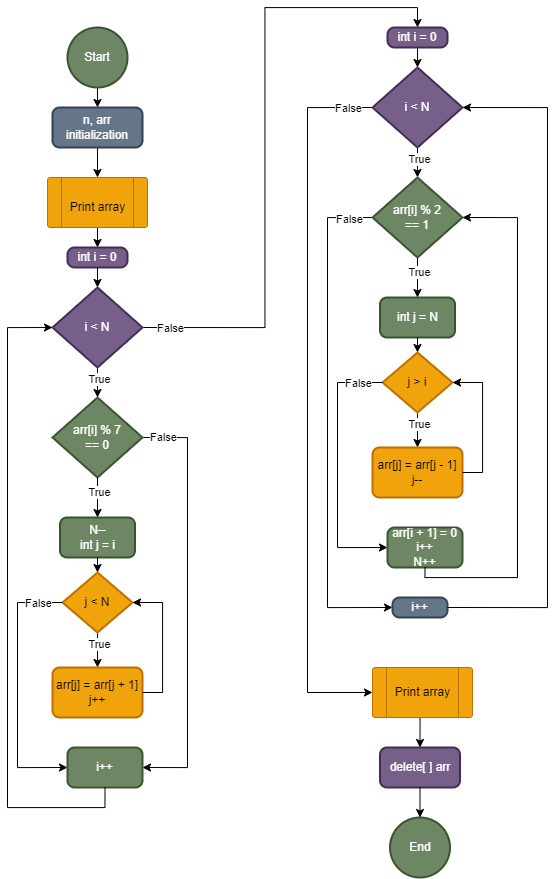

The diagram above was exported from draw.io. Its source (the exported page's mxGraphModel, read from the mxfile embedded in the PNG):
<mxGraphModel dx="1382" dy="927" grid="1" gridSize="10" guides="1" tooltips="1" connect="1" arrows="1" fold="1" page="1" pageScale="1" pageWidth="827" pageHeight="1169" math="0" shadow="0">
  <root>
    <mxCell id="0" />
    <mxCell id="1" parent="0" />
    <mxCell id="GMua5BomyKuMIP9xBXje-6" style="edgeStyle=orthogonalEdgeStyle;rounded=0;orthogonalLoop=1;jettySize=auto;html=1;exitX=0.5;exitY=1;exitDx=0;exitDy=0;exitPerimeter=0;entryX=0.5;entryY=0;entryDx=0;entryDy=0;" parent="1" source="GMua5BomyKuMIP9xBXje-2" target="GMua5BomyKuMIP9xBXje-5" edge="1">
      <mxGeometry relative="1" as="geometry" />
    </mxCell>
    <mxCell id="GMua5BomyKuMIP9xBXje-2" value="Start" style="strokeWidth=2;html=1;shape=mxgraph.flowchart.start_2;whiteSpace=wrap;fillColor=#6d8764;fontColor=#ffffff;strokeColor=#3A5431;" parent="1" vertex="1">
      <mxGeometry x="200" y="40" width="60" height="60" as="geometry" />
    </mxCell>
    <mxCell id="GMua5BomyKuMIP9xBXje-3" value="End" style="strokeWidth=2;html=1;shape=mxgraph.flowchart.start_2;whiteSpace=wrap;fillColor=#6d8764;fontColor=#ffffff;strokeColor=#3A5431;" parent="1" vertex="1">
      <mxGeometry x="522.5" y="830" width="60" height="60" as="geometry" />
    </mxCell>
    <mxCell id="GMua5BomyKuMIP9xBXje-8" style="edgeStyle=orthogonalEdgeStyle;rounded=0;orthogonalLoop=1;jettySize=auto;html=1;exitX=0.5;exitY=1;exitDx=0;exitDy=0;entryX=0.5;entryY=0;entryDx=0;entryDy=0;" parent="1" source="GMua5BomyKuMIP9xBXje-5" target="GMua5BomyKuMIP9xBXje-10" edge="1">
      <mxGeometry relative="1" as="geometry">
        <mxPoint x="230" y="190" as="targetPoint" />
      </mxGeometry>
    </mxCell>
    <mxCell id="GMua5BomyKuMIP9xBXje-5" value="n, arr initialization" style="rounded=1;whiteSpace=wrap;html=1;absoluteArcSize=1;arcSize=14;strokeWidth=2;fillColor=#647687;fontColor=#ffffff;strokeColor=#314354;" parent="1" vertex="1">
      <mxGeometry x="185" y="120" width="90" height="40" as="geometry" />
    </mxCell>
    <mxCell id="GMua5BomyKuMIP9xBXje-13" style="edgeStyle=orthogonalEdgeStyle;rounded=0;orthogonalLoop=1;jettySize=auto;html=1;exitX=0.5;exitY=1;exitDx=0;exitDy=0;entryX=0.5;entryY=0;entryDx=0;entryDy=0;" parent="1" source="GMua5BomyKuMIP9xBXje-10" target="GMua5BomyKuMIP9xBXje-14" edge="1">
      <mxGeometry relative="1" as="geometry">
        <mxPoint x="230" y="270" as="targetPoint" />
      </mxGeometry>
    </mxCell>
    <mxCell id="GMua5BomyKuMIP9xBXje-10" value="" style="verticalLabelPosition=bottom;verticalAlign=top;html=1;shape=process;whiteSpace=wrap;rounded=1;size=0.14;arcSize=6;fillColor=#f0a30a;fontColor=#000000;strokeColor=#BD7000;" parent="1" vertex="1">
      <mxGeometry x="180" y="190" width="100" height="50" as="geometry" />
    </mxCell>
    <mxCell id="GMua5BomyKuMIP9xBXje-11" value="Print array" style="text;html=1;align=center;verticalAlign=middle;resizable=0;points=[];autosize=1;strokeColor=none;fillColor=none;" parent="1" vertex="1">
      <mxGeometry x="190" y="205" width="80" height="30" as="geometry" />
    </mxCell>
    <mxCell id="GMua5BomyKuMIP9xBXje-14" value="int i = 0" style="rounded=1;whiteSpace=wrap;html=1;absoluteArcSize=1;arcSize=14;strokeWidth=2;fillColor=#76608a;fontColor=#ffffff;strokeColor=#432D57;" parent="1" vertex="1">
      <mxGeometry x="200" y="260" width="60" height="20" as="geometry" />
    </mxCell>
    <mxCell id="GMua5BomyKuMIP9xBXje-20" style="edgeStyle=orthogonalEdgeStyle;rounded=0;orthogonalLoop=1;jettySize=auto;html=1;exitX=0.5;exitY=1;exitDx=0;exitDy=0;exitPerimeter=0;entryX=0.5;entryY=0;entryDx=0;entryDy=0;entryPerimeter=0;" parent="1" source="GMua5BomyKuMIP9xBXje-16" target="GMua5BomyKuMIP9xBXje-21" edge="1">
      <mxGeometry relative="1" as="geometry">
        <mxPoint x="230" y="410" as="targetPoint" />
      </mxGeometry>
    </mxCell>
    <mxCell id="GMua5BomyKuMIP9xBXje-23" value="True" style="edgeLabel;html=1;align=center;verticalAlign=middle;resizable=0;points=[];" parent="GMua5BomyKuMIP9xBXje-20" vertex="1" connectable="0">
      <mxGeometry x="-0.2823" y="1" relative="1" as="geometry">
        <mxPoint as="offset" />
      </mxGeometry>
    </mxCell>
    <mxCell id="sDKs-wqGpry-n7iD5s1j-31" style="edgeStyle=orthogonalEdgeStyle;rounded=0;orthogonalLoop=1;jettySize=auto;html=1;exitX=1;exitY=0.5;exitDx=0;exitDy=0;exitPerimeter=0;entryX=0.5;entryY=0;entryDx=0;entryDy=0;" edge="1" parent="1" source="GMua5BomyKuMIP9xBXje-16" target="sDKs-wqGpry-n7iD5s1j-9">
      <mxGeometry relative="1" as="geometry" />
    </mxCell>
    <mxCell id="sDKs-wqGpry-n7iD5s1j-32" value="False" style="edgeLabel;html=1;align=center;verticalAlign=middle;resizable=0;points=[];" vertex="1" connectable="0" parent="sDKs-wqGpry-n7iD5s1j-31">
      <mxGeometry x="-0.9089" relative="1" as="geometry">
        <mxPoint as="offset" />
      </mxGeometry>
    </mxCell>
    <mxCell id="GMua5BomyKuMIP9xBXje-16" value="i &amp;lt; N" style="strokeWidth=2;html=1;shape=mxgraph.flowchart.decision;whiteSpace=wrap;fillColor=#76608a;fontColor=#ffffff;strokeColor=#432D57;" parent="1" vertex="1">
      <mxGeometry x="185" y="300" width="90" height="80" as="geometry" />
    </mxCell>
    <mxCell id="GMua5BomyKuMIP9xBXje-17" style="edgeStyle=orthogonalEdgeStyle;rounded=0;orthogonalLoop=1;jettySize=auto;html=1;exitX=0.5;exitY=1;exitDx=0;exitDy=0;entryX=0.5;entryY=0;entryDx=0;entryDy=0;entryPerimeter=0;" parent="1" source="GMua5BomyKuMIP9xBXje-14" target="GMua5BomyKuMIP9xBXje-16" edge="1">
      <mxGeometry relative="1" as="geometry" />
    </mxCell>
    <mxCell id="sDKs-wqGpry-n7iD5s1j-3" style="edgeStyle=orthogonalEdgeStyle;rounded=0;orthogonalLoop=1;jettySize=auto;html=1;exitX=1;exitY=0.5;exitDx=0;exitDy=0;exitPerimeter=0;entryX=1;entryY=0.5;entryDx=0;entryDy=0;" edge="1" parent="1" source="GMua5BomyKuMIP9xBXje-21" target="sDKs-wqGpry-n7iD5s1j-2">
      <mxGeometry relative="1" as="geometry">
        <Array as="points">
          <mxPoint x="320" y="450" />
          <mxPoint x="320" y="780" />
        </Array>
      </mxGeometry>
    </mxCell>
    <mxCell id="sDKs-wqGpry-n7iD5s1j-4" value="False" style="edgeLabel;html=1;align=center;verticalAlign=middle;resizable=0;points=[];" vertex="1" connectable="0" parent="sDKs-wqGpry-n7iD5s1j-3">
      <mxGeometry x="-0.9069" y="1" relative="1" as="geometry">
        <mxPoint as="offset" />
      </mxGeometry>
    </mxCell>
    <mxCell id="GMua5BomyKuMIP9xBXje-21" value="arr[i] % 7&lt;div&gt;== 0&lt;/div&gt;" style="strokeWidth=2;html=1;shape=mxgraph.flowchart.decision;whiteSpace=wrap;fillColor=#6d8764;fontColor=#ffffff;strokeColor=#3A5431;" parent="1" vertex="1">
      <mxGeometry x="185" y="410" width="90" height="80" as="geometry" />
    </mxCell>
    <mxCell id="GMua5BomyKuMIP9xBXje-25" value="N--&lt;div&gt;int j = i&lt;/div&gt;" style="rounded=1;whiteSpace=wrap;html=1;absoluteArcSize=1;arcSize=14;strokeWidth=2;fillColor=#6d8764;fontColor=#ffffff;strokeColor=#3A5431;" parent="1" vertex="1">
      <mxGeometry x="192.5" y="530" width="75" height="40" as="geometry" />
    </mxCell>
    <mxCell id="GMua5BomyKuMIP9xBXje-28" style="edgeStyle=orthogonalEdgeStyle;rounded=0;orthogonalLoop=1;jettySize=auto;html=1;exitX=0.5;exitY=1;exitDx=0;exitDy=0;exitPerimeter=0;entryX=0.5;entryY=0;entryDx=0;entryDy=0;" parent="1" source="GMua5BomyKuMIP9xBXje-21" target="GMua5BomyKuMIP9xBXje-25" edge="1">
      <mxGeometry relative="1" as="geometry">
        <mxPoint x="240" y="390" as="sourcePoint" />
        <mxPoint x="240" y="420" as="targetPoint" />
      </mxGeometry>
    </mxCell>
    <mxCell id="GMua5BomyKuMIP9xBXje-29" value="True" style="edgeLabel;html=1;align=center;verticalAlign=middle;resizable=0;points=[];" parent="GMua5BomyKuMIP9xBXje-28" vertex="1" connectable="0">
      <mxGeometry x="-0.2823" y="1" relative="1" as="geometry">
        <mxPoint as="offset" />
      </mxGeometry>
    </mxCell>
    <mxCell id="GMua5BomyKuMIP9xBXje-33" style="edgeStyle=orthogonalEdgeStyle;rounded=0;orthogonalLoop=1;jettySize=auto;html=1;exitX=0.5;exitY=1;exitDx=0;exitDy=0;exitPerimeter=0;entryX=0.5;entryY=0;entryDx=0;entryDy=0;" parent="1" source="GMua5BomyKuMIP9xBXje-30" target="GMua5BomyKuMIP9xBXje-32" edge="1">
      <mxGeometry relative="1" as="geometry" />
    </mxCell>
    <mxCell id="GMua5BomyKuMIP9xBXje-34" value="True" style="edgeLabel;html=1;align=center;verticalAlign=middle;resizable=0;points=[];" parent="GMua5BomyKuMIP9xBXje-33" vertex="1" connectable="0">
      <mxGeometry x="-0.3416" y="1" relative="1" as="geometry">
        <mxPoint as="offset" />
      </mxGeometry>
    </mxCell>
    <mxCell id="GMua5BomyKuMIP9xBXje-30" value="j &amp;lt; N" style="strokeWidth=2;html=1;shape=mxgraph.flowchart.decision;whiteSpace=wrap;fillColor=#f0a30a;fontColor=#000000;strokeColor=#BD7000;" parent="1" vertex="1">
      <mxGeometry x="195" y="585" width="70" height="60" as="geometry" />
    </mxCell>
    <mxCell id="GMua5BomyKuMIP9xBXje-31" style="edgeStyle=orthogonalEdgeStyle;rounded=0;orthogonalLoop=1;jettySize=auto;html=1;exitX=0.5;exitY=1;exitDx=0;exitDy=0;entryX=0.5;entryY=0;entryDx=0;entryDy=0;entryPerimeter=0;" parent="1" source="GMua5BomyKuMIP9xBXje-25" target="GMua5BomyKuMIP9xBXje-30" edge="1">
      <mxGeometry relative="1" as="geometry" />
    </mxCell>
    <mxCell id="GMua5BomyKuMIP9xBXje-32" value="arr[j] = arr[j + 1]&lt;div&gt;j++&lt;/div&gt;" style="rounded=1;whiteSpace=wrap;html=1;absoluteArcSize=1;arcSize=14;strokeWidth=2;fillColor=#f0a30a;fontColor=#000000;strokeColor=#BD7000;" parent="1" vertex="1">
      <mxGeometry x="185" y="680" width="90" height="50" as="geometry" />
    </mxCell>
    <mxCell id="GMua5BomyKuMIP9xBXje-35" style="edgeStyle=orthogonalEdgeStyle;rounded=0;orthogonalLoop=1;jettySize=auto;html=1;exitX=1;exitY=0.5;exitDx=0;exitDy=0;entryX=1;entryY=0.5;entryDx=0;entryDy=0;entryPerimeter=0;" parent="1" source="GMua5BomyKuMIP9xBXje-32" target="GMua5BomyKuMIP9xBXje-30" edge="1">
      <mxGeometry relative="1" as="geometry" />
    </mxCell>
    <mxCell id="GMua5BomyKuMIP9xBXje-36" style="edgeStyle=orthogonalEdgeStyle;rounded=0;orthogonalLoop=1;jettySize=auto;html=1;exitX=0;exitY=0.5;exitDx=0;exitDy=0;exitPerimeter=0;entryX=0;entryY=0.5;entryDx=0;entryDy=0;" parent="1" source="GMua5BomyKuMIP9xBXje-30" target="sDKs-wqGpry-n7iD5s1j-2" edge="1">
      <mxGeometry relative="1" as="geometry">
        <Array as="points">
          <mxPoint x="150" y="615" />
          <mxPoint x="150" y="780" />
        </Array>
      </mxGeometry>
    </mxCell>
    <mxCell id="GMua5BomyKuMIP9xBXje-37" value="False" style="edgeLabel;html=1;align=center;verticalAlign=middle;resizable=0;points=[];" parent="GMua5BomyKuMIP9xBXje-36" vertex="1" connectable="0">
      <mxGeometry x="-0.8433" y="2" relative="1" as="geometry">
        <mxPoint x="-5" y="-2" as="offset" />
      </mxGeometry>
    </mxCell>
    <mxCell id="sDKs-wqGpry-n7iD5s1j-2" value="i++" style="rounded=1;whiteSpace=wrap;html=1;absoluteArcSize=1;arcSize=14;strokeWidth=2;fillColor=#6d8764;fontColor=#ffffff;strokeColor=#3A5431;" vertex="1" parent="1">
      <mxGeometry x="200" y="760" width="75" height="40" as="geometry" />
    </mxCell>
    <mxCell id="sDKs-wqGpry-n7iD5s1j-9" value="int i = 0" style="rounded=1;whiteSpace=wrap;html=1;absoluteArcSize=1;arcSize=14;strokeWidth=2;fillColor=#76608a;fontColor=#ffffff;strokeColor=#432D57;" vertex="1" parent="1">
      <mxGeometry x="520" y="40" width="60" height="20" as="geometry" />
    </mxCell>
    <mxCell id="sDKs-wqGpry-n7iD5s1j-10" style="edgeStyle=orthogonalEdgeStyle;rounded=0;orthogonalLoop=1;jettySize=auto;html=1;exitX=0.5;exitY=1;exitDx=0;exitDy=0;exitPerimeter=0;entryX=0.5;entryY=0;entryDx=0;entryDy=0;entryPerimeter=0;" edge="1" parent="1" source="sDKs-wqGpry-n7iD5s1j-12" target="sDKs-wqGpry-n7iD5s1j-16">
      <mxGeometry relative="1" as="geometry">
        <mxPoint x="550" y="190" as="targetPoint" />
      </mxGeometry>
    </mxCell>
    <mxCell id="sDKs-wqGpry-n7iD5s1j-11" value="True" style="edgeLabel;html=1;align=center;verticalAlign=middle;resizable=0;points=[];" vertex="1" connectable="0" parent="sDKs-wqGpry-n7iD5s1j-10">
      <mxGeometry x="-0.2823" y="1" relative="1" as="geometry">
        <mxPoint as="offset" />
      </mxGeometry>
    </mxCell>
    <mxCell id="sDKs-wqGpry-n7iD5s1j-42" style="edgeStyle=orthogonalEdgeStyle;rounded=0;orthogonalLoop=1;jettySize=auto;html=1;exitX=0;exitY=0.5;exitDx=0;exitDy=0;exitPerimeter=0;entryX=0;entryY=0.5;entryDx=0;entryDy=0;" edge="1" parent="1" source="sDKs-wqGpry-n7iD5s1j-12" target="sDKs-wqGpry-n7iD5s1j-40">
      <mxGeometry relative="1" as="geometry">
        <Array as="points">
          <mxPoint x="440" y="120" />
          <mxPoint x="440" y="705" />
        </Array>
      </mxGeometry>
    </mxCell>
    <mxCell id="sDKs-wqGpry-n7iD5s1j-43" value="False" style="edgeLabel;html=1;align=center;verticalAlign=middle;resizable=0;points=[];" vertex="1" connectable="0" parent="sDKs-wqGpry-n7iD5s1j-42">
      <mxGeometry x="-0.9178" y="2" relative="1" as="geometry">
        <mxPoint x="4" y="-2" as="offset" />
      </mxGeometry>
    </mxCell>
    <mxCell id="sDKs-wqGpry-n7iD5s1j-12" value="i &amp;lt; N" style="strokeWidth=2;html=1;shape=mxgraph.flowchart.decision;whiteSpace=wrap;fillColor=#76608a;fontColor=#ffffff;strokeColor=#432D57;" vertex="1" parent="1">
      <mxGeometry x="505" y="80" width="90" height="80" as="geometry" />
    </mxCell>
    <mxCell id="sDKs-wqGpry-n7iD5s1j-13" style="edgeStyle=orthogonalEdgeStyle;rounded=0;orthogonalLoop=1;jettySize=auto;html=1;exitX=0.5;exitY=1;exitDx=0;exitDy=0;entryX=0.5;entryY=0;entryDx=0;entryDy=0;entryPerimeter=0;" edge="1" parent="1" source="sDKs-wqGpry-n7iD5s1j-9" target="sDKs-wqGpry-n7iD5s1j-12">
      <mxGeometry relative="1" as="geometry" />
    </mxCell>
    <mxCell id="sDKs-wqGpry-n7iD5s1j-34" style="edgeStyle=orthogonalEdgeStyle;rounded=0;orthogonalLoop=1;jettySize=auto;html=1;exitX=0;exitY=0.5;exitDx=0;exitDy=0;exitPerimeter=0;entryX=0;entryY=0.5;entryDx=0;entryDy=0;" edge="1" parent="1" source="sDKs-wqGpry-n7iD5s1j-16" target="sDKs-wqGpry-n7iD5s1j-33">
      <mxGeometry relative="1" as="geometry">
        <Array as="points">
          <mxPoint x="460" y="230" />
          <mxPoint x="460" y="620" />
        </Array>
      </mxGeometry>
    </mxCell>
    <mxCell id="sDKs-wqGpry-n7iD5s1j-35" value="False" style="edgeLabel;html=1;align=center;verticalAlign=middle;resizable=0;points=[];" vertex="1" connectable="0" parent="sDKs-wqGpry-n7iD5s1j-34">
      <mxGeometry x="-0.9058" y="1" relative="1" as="geometry">
        <mxPoint as="offset" />
      </mxGeometry>
    </mxCell>
    <mxCell id="sDKs-wqGpry-n7iD5s1j-16" value="arr[i] % 2&lt;div&gt;== 1&lt;/div&gt;" style="strokeWidth=2;html=1;shape=mxgraph.flowchart.decision;whiteSpace=wrap;fillColor=#6d8764;fontColor=#ffffff;strokeColor=#3A5431;" vertex="1" parent="1">
      <mxGeometry x="505" y="190" width="90" height="80" as="geometry" />
    </mxCell>
    <mxCell id="sDKs-wqGpry-n7iD5s1j-17" value="&lt;div&gt;int j = N&lt;/div&gt;" style="rounded=1;whiteSpace=wrap;html=1;absoluteArcSize=1;arcSize=14;strokeWidth=2;fillColor=#6d8764;fontColor=#ffffff;strokeColor=#3A5431;" vertex="1" parent="1">
      <mxGeometry x="512.5" y="310" width="75" height="40" as="geometry" />
    </mxCell>
    <mxCell id="sDKs-wqGpry-n7iD5s1j-18" style="edgeStyle=orthogonalEdgeStyle;rounded=0;orthogonalLoop=1;jettySize=auto;html=1;exitX=0.5;exitY=1;exitDx=0;exitDy=0;exitPerimeter=0;entryX=0.5;entryY=0;entryDx=0;entryDy=0;" edge="1" parent="1" source="sDKs-wqGpry-n7iD5s1j-16" target="sDKs-wqGpry-n7iD5s1j-17">
      <mxGeometry relative="1" as="geometry">
        <mxPoint x="560" y="170" as="sourcePoint" />
        <mxPoint x="560" y="200" as="targetPoint" />
      </mxGeometry>
    </mxCell>
    <mxCell id="sDKs-wqGpry-n7iD5s1j-19" value="True" style="edgeLabel;html=1;align=center;verticalAlign=middle;resizable=0;points=[];" vertex="1" connectable="0" parent="sDKs-wqGpry-n7iD5s1j-18">
      <mxGeometry x="-0.2823" y="1" relative="1" as="geometry">
        <mxPoint as="offset" />
      </mxGeometry>
    </mxCell>
    <mxCell id="sDKs-wqGpry-n7iD5s1j-20" style="edgeStyle=orthogonalEdgeStyle;rounded=0;orthogonalLoop=1;jettySize=auto;html=1;exitX=0.5;exitY=1;exitDx=0;exitDy=0;exitPerimeter=0;entryX=0.5;entryY=0;entryDx=0;entryDy=0;" edge="1" parent="1" source="sDKs-wqGpry-n7iD5s1j-22" target="sDKs-wqGpry-n7iD5s1j-24">
      <mxGeometry relative="1" as="geometry" />
    </mxCell>
    <mxCell id="sDKs-wqGpry-n7iD5s1j-21" value="True" style="edgeLabel;html=1;align=center;verticalAlign=middle;resizable=0;points=[];" vertex="1" connectable="0" parent="sDKs-wqGpry-n7iD5s1j-20">
      <mxGeometry x="-0.3416" y="1" relative="1" as="geometry">
        <mxPoint as="offset" />
      </mxGeometry>
    </mxCell>
    <mxCell id="sDKs-wqGpry-n7iD5s1j-22" value="j &amp;gt; i" style="strokeWidth=2;html=1;shape=mxgraph.flowchart.decision;whiteSpace=wrap;fillColor=#f0a30a;fontColor=#000000;strokeColor=#BD7000;" vertex="1" parent="1">
      <mxGeometry x="515" y="365" width="70" height="60" as="geometry" />
    </mxCell>
    <mxCell id="sDKs-wqGpry-n7iD5s1j-23" style="edgeStyle=orthogonalEdgeStyle;rounded=0;orthogonalLoop=1;jettySize=auto;html=1;exitX=0.5;exitY=1;exitDx=0;exitDy=0;entryX=0.5;entryY=0;entryDx=0;entryDy=0;entryPerimeter=0;" edge="1" parent="1" source="sDKs-wqGpry-n7iD5s1j-17" target="sDKs-wqGpry-n7iD5s1j-22">
      <mxGeometry relative="1" as="geometry" />
    </mxCell>
    <mxCell id="sDKs-wqGpry-n7iD5s1j-24" value="arr[j] = arr[j - 1]&lt;div&gt;j--&lt;/div&gt;" style="rounded=1;whiteSpace=wrap;html=1;absoluteArcSize=1;arcSize=14;strokeWidth=2;fillColor=#f0a30a;fontColor=#000000;strokeColor=#BD7000;" vertex="1" parent="1">
      <mxGeometry x="505" y="460" width="90" height="50" as="geometry" />
    </mxCell>
    <mxCell id="sDKs-wqGpry-n7iD5s1j-25" style="edgeStyle=orthogonalEdgeStyle;rounded=0;orthogonalLoop=1;jettySize=auto;html=1;exitX=1;exitY=0.5;exitDx=0;exitDy=0;entryX=1;entryY=0.5;entryDx=0;entryDy=0;entryPerimeter=0;" edge="1" parent="1" source="sDKs-wqGpry-n7iD5s1j-24" target="sDKs-wqGpry-n7iD5s1j-22">
      <mxGeometry relative="1" as="geometry" />
    </mxCell>
    <mxCell id="sDKs-wqGpry-n7iD5s1j-26" style="edgeStyle=orthogonalEdgeStyle;rounded=0;orthogonalLoop=1;jettySize=auto;html=1;exitX=0;exitY=0.5;exitDx=0;exitDy=0;exitPerimeter=0;entryX=0;entryY=0.5;entryDx=0;entryDy=0;" edge="1" parent="1" source="sDKs-wqGpry-n7iD5s1j-22" target="sDKs-wqGpry-n7iD5s1j-28">
      <mxGeometry relative="1" as="geometry">
        <Array as="points">
          <mxPoint x="470" y="395" />
          <mxPoint x="470" y="560" />
        </Array>
      </mxGeometry>
    </mxCell>
    <mxCell id="sDKs-wqGpry-n7iD5s1j-27" value="False" style="edgeLabel;html=1;align=center;verticalAlign=middle;resizable=0;points=[];" vertex="1" connectable="0" parent="sDKs-wqGpry-n7iD5s1j-26">
      <mxGeometry x="-0.8433" y="2" relative="1" as="geometry">
        <mxPoint x="-5" y="-2" as="offset" />
      </mxGeometry>
    </mxCell>
    <mxCell id="sDKs-wqGpry-n7iD5s1j-28" value="&lt;div&gt;arr[i + 1] = 0&lt;/div&gt;i++&lt;div&gt;N++&lt;/div&gt;" style="rounded=1;whiteSpace=wrap;html=1;absoluteArcSize=1;arcSize=14;strokeWidth=2;fillColor=#6d8764;fontColor=#ffffff;strokeColor=#3A5431;" vertex="1" parent="1">
      <mxGeometry x="520" y="540" width="75" height="40" as="geometry" />
    </mxCell>
    <mxCell id="sDKs-wqGpry-n7iD5s1j-29" style="edgeStyle=orthogonalEdgeStyle;rounded=0;orthogonalLoop=1;jettySize=auto;html=1;exitX=0.5;exitY=1;exitDx=0;exitDy=0;entryX=1;entryY=0.5;entryDx=0;entryDy=0;entryPerimeter=0;" edge="1" parent="1" source="sDKs-wqGpry-n7iD5s1j-28" target="sDKs-wqGpry-n7iD5s1j-16">
      <mxGeometry relative="1" as="geometry">
        <Array as="points">
          <mxPoint x="558" y="590" />
          <mxPoint x="650" y="590" />
          <mxPoint x="650" y="230" />
        </Array>
      </mxGeometry>
    </mxCell>
    <mxCell id="sDKs-wqGpry-n7iD5s1j-30" style="edgeStyle=orthogonalEdgeStyle;rounded=0;orthogonalLoop=1;jettySize=auto;html=1;exitX=0.5;exitY=1;exitDx=0;exitDy=0;entryX=0;entryY=0.5;entryDx=0;entryDy=0;entryPerimeter=0;" edge="1" parent="1" source="sDKs-wqGpry-n7iD5s1j-2" target="GMua5BomyKuMIP9xBXje-16">
      <mxGeometry relative="1" as="geometry">
        <Array as="points">
          <mxPoint x="238" y="820" />
          <mxPoint x="140" y="820" />
          <mxPoint x="140" y="340" />
        </Array>
      </mxGeometry>
    </mxCell>
    <mxCell id="sDKs-wqGpry-n7iD5s1j-33" value="i++" style="rounded=1;whiteSpace=wrap;html=1;absoluteArcSize=1;arcSize=14;strokeWidth=2;fillColor=#647687;fontColor=#ffffff;strokeColor=#314354;" vertex="1" parent="1">
      <mxGeometry x="525" y="610" width="55" height="20" as="geometry" />
    </mxCell>
    <mxCell id="sDKs-wqGpry-n7iD5s1j-36" style="edgeStyle=orthogonalEdgeStyle;rounded=0;orthogonalLoop=1;jettySize=auto;html=1;exitX=1;exitY=0.5;exitDx=0;exitDy=0;entryX=1;entryY=0.5;entryDx=0;entryDy=0;entryPerimeter=0;" edge="1" parent="1" source="sDKs-wqGpry-n7iD5s1j-33" target="sDKs-wqGpry-n7iD5s1j-12">
      <mxGeometry relative="1" as="geometry">
        <Array as="points">
          <mxPoint x="680" y="620" />
          <mxPoint x="680" y="120" />
        </Array>
      </mxGeometry>
    </mxCell>
    <mxCell id="sDKs-wqGpry-n7iD5s1j-46" style="edgeStyle=orthogonalEdgeStyle;rounded=0;orthogonalLoop=1;jettySize=auto;html=1;exitX=0.5;exitY=1;exitDx=0;exitDy=0;entryX=0.5;entryY=0;entryDx=0;entryDy=0;" edge="1" parent="1" source="sDKs-wqGpry-n7iD5s1j-40" target="sDKs-wqGpry-n7iD5s1j-44">
      <mxGeometry relative="1" as="geometry" />
    </mxCell>
    <mxCell id="sDKs-wqGpry-n7iD5s1j-40" value="" style="verticalLabelPosition=bottom;verticalAlign=top;html=1;shape=process;whiteSpace=wrap;rounded=1;size=0.14;arcSize=6;fillColor=#f0a30a;fontColor=#000000;strokeColor=#BD7000;" vertex="1" parent="1">
      <mxGeometry x="505" y="680" width="100" height="50" as="geometry" />
    </mxCell>
    <mxCell id="sDKs-wqGpry-n7iD5s1j-41" value="Print array" style="text;html=1;align=center;verticalAlign=middle;resizable=0;points=[];autosize=1;strokeColor=none;fillColor=none;" vertex="1" parent="1">
      <mxGeometry x="515" y="690" width="80" height="30" as="geometry" />
    </mxCell>
    <mxCell id="sDKs-wqGpry-n7iD5s1j-44" value="delete[ ] arr" style="rounded=1;whiteSpace=wrap;html=1;absoluteArcSize=1;arcSize=14;strokeWidth=2;fillColor=#76608a;fontColor=#ffffff;strokeColor=#432D57;" vertex="1" parent="1">
      <mxGeometry x="512.5" y="760" width="80" height="40" as="geometry" />
    </mxCell>
    <mxCell id="sDKs-wqGpry-n7iD5s1j-47" style="edgeStyle=orthogonalEdgeStyle;rounded=0;orthogonalLoop=1;jettySize=auto;html=1;exitX=0.5;exitY=1;exitDx=0;exitDy=0;entryX=0.5;entryY=0;entryDx=0;entryDy=0;entryPerimeter=0;" edge="1" parent="1" source="sDKs-wqGpry-n7iD5s1j-44" target="GMua5BomyKuMIP9xBXje-3">
      <mxGeometry relative="1" as="geometry" />
    </mxCell>
  </root>
</mxGraphModel>